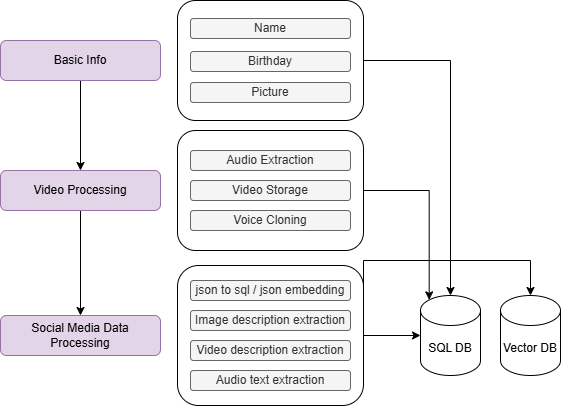

The diagram above was exported from draw.io. Its source (the exported page's mxGraphModel, read from the mxfile embedded in the PNG):
<mxGraphModel dx="1434" dy="780" grid="1" gridSize="10" guides="1" tooltips="1" connect="1" arrows="1" fold="1" page="1" pageScale="1" pageWidth="827" pageHeight="1169" math="0" shadow="0">
  <root>
    <mxCell id="0" />
    <mxCell id="1" parent="0" />
    <mxCell id="2" style="edgeStyle=orthogonalEdgeStyle;rounded=0;orthogonalLoop=1;jettySize=auto;html=1;" edge="1" source="3" target="23" parent="1">
      <mxGeometry relative="1" as="geometry" />
    </mxCell>
    <mxCell id="3" value="" style="rounded=1;whiteSpace=wrap;html=1;" vertex="1" parent="1">
      <mxGeometry x="297" y="271" width="186" height="140" as="geometry" />
    </mxCell>
    <mxCell id="4" value="" style="rounded=1;whiteSpace=wrap;html=1;" vertex="1" parent="1">
      <mxGeometry x="297" y="136" width="186" height="120" as="geometry" />
    </mxCell>
    <mxCell id="5" style="edgeStyle=orthogonalEdgeStyle;rounded=0;orthogonalLoop=1;jettySize=auto;html=1;" edge="1" source="6" target="23" parent="1">
      <mxGeometry relative="1" as="geometry" />
    </mxCell>
    <mxCell id="6" value="" style="rounded=1;whiteSpace=wrap;html=1;" vertex="1" parent="1">
      <mxGeometry x="297" y="6" width="186" height="120" as="geometry" />
    </mxCell>
    <mxCell id="7" style="edgeStyle=orthogonalEdgeStyle;rounded=0;orthogonalLoop=1;jettySize=auto;html=1;" edge="1" source="8" target="10" parent="1">
      <mxGeometry relative="1" as="geometry" />
    </mxCell>
    <mxCell id="8" value="Basic Info" style="rounded=1;whiteSpace=wrap;html=1;fillColor=#e1d5e7;strokeColor=#9673a6;" vertex="1" parent="1">
      <mxGeometry x="120" y="46" width="160" height="40" as="geometry" />
    </mxCell>
    <mxCell id="9" style="edgeStyle=orthogonalEdgeStyle;rounded=0;orthogonalLoop=1;jettySize=auto;html=1;" edge="1" source="10" target="13" parent="1">
      <mxGeometry relative="1" as="geometry" />
    </mxCell>
    <mxCell id="10" value="Video Processing" style="rounded=1;whiteSpace=wrap;html=1;fillColor=#e1d5e7;strokeColor=#9673a6;" vertex="1" parent="1">
      <mxGeometry x="120" y="176" width="160" height="40" as="geometry" />
    </mxCell>
    <mxCell id="11" value="Audio Extraction" style="rounded=1;whiteSpace=wrap;html=1;fillColor=#f5f5f5;fontColor=#333333;strokeColor=#666666;" vertex="1" parent="1">
      <mxGeometry x="310" y="156" width="160" height="20" as="geometry" />
    </mxCell>
    <mxCell id="12" value="Video Storage" style="rounded=1;whiteSpace=wrap;html=1;fillColor=#f5f5f5;fontColor=#333333;strokeColor=#666666;" vertex="1" parent="1">
      <mxGeometry x="310" y="186" width="160" height="20" as="geometry" />
    </mxCell>
    <mxCell id="13" value="Social Media Data Processing" style="rounded=1;whiteSpace=wrap;html=1;fillColor=#e1d5e7;strokeColor=#9673a6;" vertex="1" parent="1">
      <mxGeometry x="120" y="321" width="160" height="40" as="geometry" />
    </mxCell>
    <mxCell id="14" value="Name" style="rounded=1;whiteSpace=wrap;html=1;fillColor=#f5f5f5;fontColor=#333333;strokeColor=#666666;" vertex="1" parent="1">
      <mxGeometry x="310" y="24" width="160" height="20" as="geometry" />
    </mxCell>
    <mxCell id="15" value="Birthday" style="rounded=1;whiteSpace=wrap;html=1;fillColor=#f5f5f5;fontColor=#333333;strokeColor=#666666;" vertex="1" parent="1">
      <mxGeometry x="310" y="57" width="160" height="20" as="geometry" />
    </mxCell>
    <mxCell id="16" value="Picture" style="rounded=1;whiteSpace=wrap;html=1;fillColor=#f5f5f5;fontColor=#333333;strokeColor=#666666;" vertex="1" parent="1">
      <mxGeometry x="310" y="88" width="160" height="20" as="geometry" />
    </mxCell>
    <mxCell id="17" value="Voice Cloning" style="rounded=1;whiteSpace=wrap;html=1;fillColor=#f5f5f5;fontColor=#333333;strokeColor=#666666;" vertex="1" parent="1">
      <mxGeometry x="310" y="216" width="160" height="20" as="geometry" />
    </mxCell>
    <mxCell id="18" style="edgeStyle=orthogonalEdgeStyle;rounded=0;orthogonalLoop=1;jettySize=auto;html=1;exitX=0.5;exitY=1;exitDx=0;exitDy=0;fillColor=#f5f5f5;strokeColor=#666666;" edge="1" source="15" target="15" parent="1">
      <mxGeometry relative="1" as="geometry" />
    </mxCell>
    <mxCell id="19" value="json to sql / json embedding" style="rounded=1;whiteSpace=wrap;html=1;fillColor=#f5f5f5;fontColor=#333333;strokeColor=#666666;" vertex="1" parent="1">
      <mxGeometry x="310" y="286" width="160" height="20" as="geometry" />
    </mxCell>
    <mxCell id="20" value="Image description extraction" style="rounded=1;whiteSpace=wrap;html=1;fillColor=#f5f5f5;fontColor=#333333;strokeColor=#666666;" vertex="1" parent="1">
      <mxGeometry x="310" y="316" width="160" height="20" as="geometry" />
    </mxCell>
    <mxCell id="21" value="Video description extraction" style="rounded=1;whiteSpace=wrap;html=1;fillColor=#f5f5f5;fontColor=#333333;strokeColor=#666666;" vertex="1" parent="1">
      <mxGeometry x="310" y="346" width="160" height="20" as="geometry" />
    </mxCell>
    <mxCell id="22" value="Audio text extraction" style="rounded=1;whiteSpace=wrap;html=1;fillColor=#f5f5f5;fontColor=#333333;strokeColor=#666666;" vertex="1" parent="1">
      <mxGeometry x="310" y="376" width="160" height="20" as="geometry" />
    </mxCell>
    <mxCell id="23" value="SQL DB" style="shape=cylinder3;whiteSpace=wrap;html=1;boundedLbl=1;backgroundOutline=1;size=15;" vertex="1" parent="1">
      <mxGeometry x="540" y="301" width="60" height="80" as="geometry" />
    </mxCell>
    <mxCell id="24" value="Vector DB" style="shape=cylinder3;whiteSpace=wrap;html=1;boundedLbl=1;backgroundOutline=1;size=15;" vertex="1" parent="1">
      <mxGeometry x="620" y="301" width="60" height="80" as="geometry" />
    </mxCell>
    <mxCell id="25" style="edgeStyle=orthogonalEdgeStyle;rounded=0;orthogonalLoop=1;jettySize=auto;html=1;entryX=0.145;entryY=0;entryDx=0;entryDy=4.35;entryPerimeter=0;" edge="1" source="4" target="23" parent="1">
      <mxGeometry relative="1" as="geometry" />
    </mxCell>
    <mxCell id="26" style="edgeStyle=orthogonalEdgeStyle;rounded=0;orthogonalLoop=1;jettySize=auto;html=1;exitX=1;exitY=0.25;exitDx=0;exitDy=0;entryX=0.5;entryY=0;entryDx=0;entryDy=0;entryPerimeter=0;" edge="1" source="3" target="24" parent="1">
      <mxGeometry relative="1" as="geometry">
        <Array as="points">
          <mxPoint x="483" y="266" />
          <mxPoint x="650" y="266" />
        </Array>
      </mxGeometry>
    </mxCell>
  </root>
</mxGraphModel>